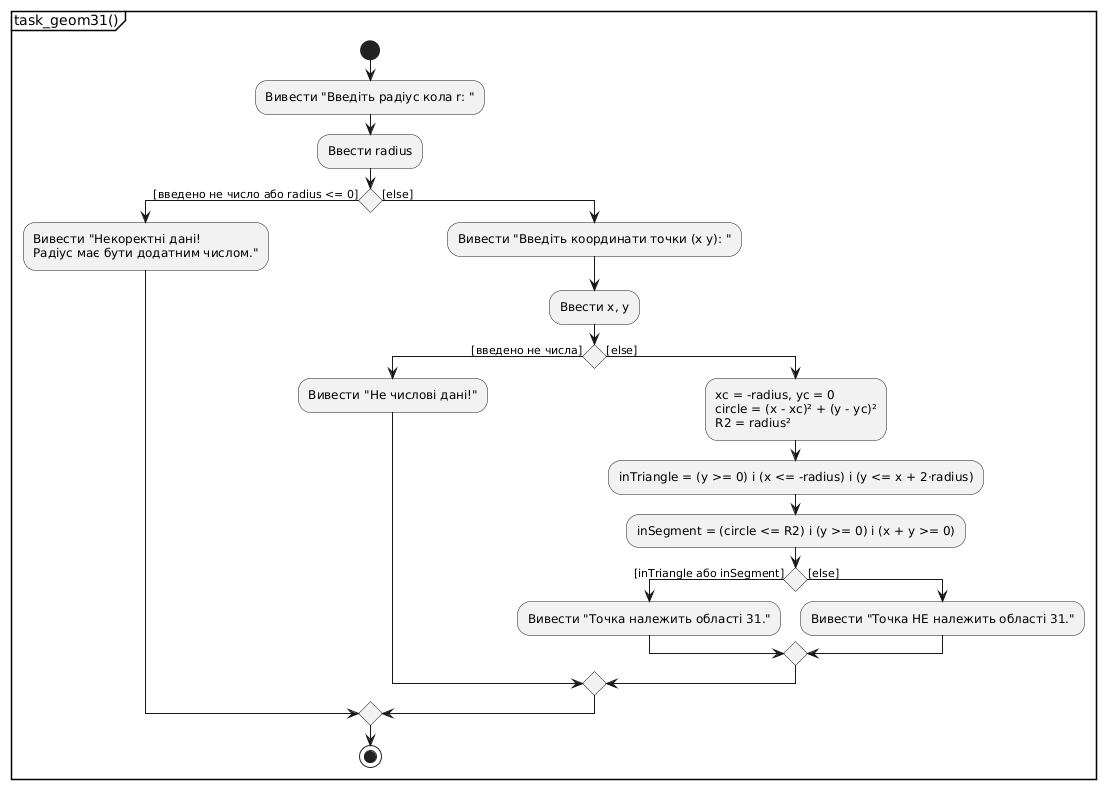

The diagram above was rendered by PlantUML. Its source (embedded in the PNG):
@startuml
skinparam defaultFontName DejaVu Sans
skinparam activityBackgroundColor #F2F2F2
partition "task_geom31()" {
start
:Вивести "Введіть радіус кола r: ";
:Ввести radius;
if () then ([введено не число або radius <= 0])
  :Вивести "Некоректні дані!
  Радіус має бути додатним числом.";
else ([else])
  :Вивести "Введіть координати точки (x y): ";
  :Ввести x, y;
  if () then ([введено не числа])
    :Вивести "Не числові дані!";
  else ([else])
    :xc = -radius, yc = 0
    circle = (x - xc)² + (y - yc)²
    R2 = radius²;
    :inTriangle = (y >= 0) і (x <= -radius) і (y <= x + 2·radius);
    :inSegment = (circle <= R2) і (y >= 0) і (x + y >= 0);
    if () then ([inTriangle або inSegment])
      :Вивести "Точка належить області 31.";
    else ([else])
      :Вивести "Точка НЕ належить області 31.";
    endif
  endif
endif
stop
}
@enduml